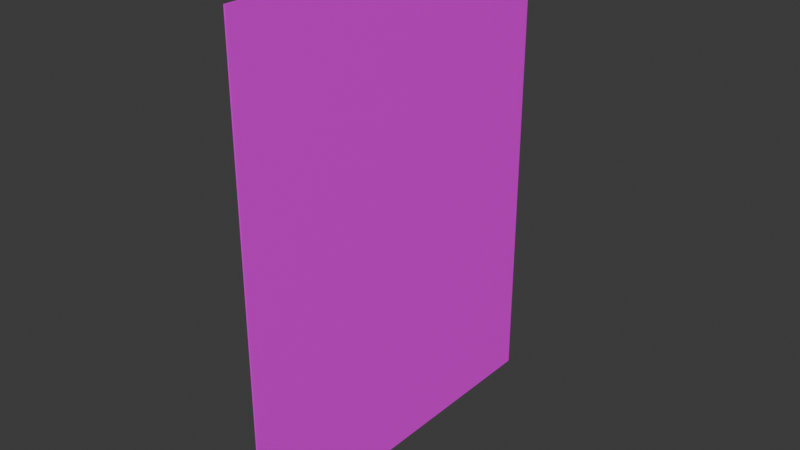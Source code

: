 # Source: page.blend  (saved by Blender 4.0.36; exported with 4.5.12 LTS)
import bpy
from mathutils import Matrix  # noqa: F401  (used for matrix-valued properties, if any)

bpy.ops.wm.read_factory_settings(use_empty=True)
scene = bpy.context.scene
scene.name = 'Scene'

# ---- images (referenced by path relative to the original .blend; pixels are not part of the script)
import os
ASSET_DIR = os.environ.get("B2B_ASSET_DIR", "")  # directory of the original .blend (textures are referenced by path, not embedded)
HERE = os.path.dirname(os.path.abspath(__file__))  # packed textures are extracted next to this script under _unpacked/

def load_image(name, relpath, width, height, colorspace="sRGB"):
    """Load a texture the original file referenced (path relative to the .blend, or extracted next to this script)."""
    p = next((c for c in (os.path.join(HERE, relpath), os.path.join(ASSET_DIR, relpath)) if relpath and os.path.exists(c)), "")
    if p:
        img = bpy.data.images.load(p, check_existing=True)
        img.name = name
    else:  # same state as the original file: an image datablock whose file is absent (Cycles renders it pink)
        img = bpy.data.images.new(name, width, height)
        img.source = "FILE"
        img.filepath = "//" + (relpath or name)
    img.colorspace_settings.name = colorspace
    return img
img_untitled = load_image('Untitled', 'PageBase.png', 1024, 1024, 'sRGB')

# ---- materials (node trees are filled in below, after node groups)
mat_material = bpy.data.materials.new('Material')
mat_material.alpha_threshold = 0.0
mat_material.use_transparent_shadow = False
mat_material.roughness = 0.5
mat_material.line_color = (0.0, 0.0, 0.0, 1.0)
mat_material_003 = bpy.data.materials.new('Material.003')
mat_material_003.alpha_threshold = 0.0
mat_material_003.use_transparent_shadow = False
mat_material_003.roughness = 0.5
mat_material_003.line_color = (0.0, 0.0, 0.0, 1.0)

# ---- material node trees
mat_material.use_nodes = True; mat_material.node_tree.nodes.clear()
_N = mat_material.node_tree.nodes; _L = mat_material.node_tree.links
n0 = _N.new('ShaderNodeOutputMaterial'); n0.name = 'Material Output'; n0.location = (300, 300)
n1 = _N.new('ShaderNodeBsdfPrincipled'); n1.name = 'Principled BSDF'; n1.location = (10, 300)
n1.inputs[3].default_value = 1.45
n2 = _N.new('ShaderNodeTexImage'); n2.name = 'Image Texture'; n2.location = (-356, 99)
n2.image = img_untitled
_L.new(n1.outputs[0], n0.inputs[0])
_L.new(n2.outputs[0], n1.inputs[0])
n0.is_active_output = True
mat_material_003.use_nodes = True; mat_material_003.node_tree.nodes.clear()
_N = mat_material_003.node_tree.nodes; _L = mat_material_003.node_tree.links
n0 = _N.new('ShaderNodeOutputMaterial'); n0.name = 'Material Output'; n0.location = (300, 300)
n1 = _N.new('ShaderNodeBsdfPrincipled'); n1.name = 'Principled BSDF'; n1.location = (10, 300)
n1.inputs[3].default_value = 1.45
n2 = _N.new('ShaderNodeTexImage'); n2.name = 'Image Texture'; n2.location = (-356, 99)
n2.image = img_untitled
_L.new(n1.outputs[0], n0.inputs[0])
_L.new(n2.outputs[0], n1.inputs[0])
n0.is_active_output = True

# ---- world
world_world = bpy.data.worlds.new('World'); scene.world = world_world
world_world.use_nodes = True; world_world.node_tree.nodes.clear()
_N = world_world.node_tree.nodes; _L = world_world.node_tree.links
n0 = _N.new('ShaderNodeOutputWorld'); n0.name = 'World Output'; n0.location = (300, 300)
n1 = _N.new('ShaderNodeBackground'); n1.name = 'Background'; n1.location = (10, 300)
n1.inputs[0].default_value = (0.05088, 0.05088, 0.05088, 1.0)
_L.new(n1.outputs[0], n0.inputs[0])
n0.is_active_output = True
world_world.color = (0.05088, 0.05088, 0.05088)
world_world.use_sun_shadow = False
world_world.sun_shadow_jitter_overblur = 0.0

# ---- meshes
me_cube = bpy.data.meshes.new('Cube')
me_cube.from_pydata([(0.003158, 0.5692, 0.737), (0.003158, 0.5692, -0.737), (0.003158, -0.5692, 0.737), (0.003158, -0.5692, -0.737), (-0.003159, 0.5692, 0.737), (-0.003159, 0.5692, -0.737), (-0.003159, -0.5692, 0.737), (-0.003159, -0.5692, -0.737), (-0.003159, 0.3415, -0.737), (-0.003159, 0.1138, -0.737), (-0.003159, -0.1138, -0.737), (-0.003159, -0.3415, -0.737), (0.003158, 0.3415, 0.737), (0.003158, 0.1138, 0.737), (0.003158, -0.1138, 0.737), (0.003158, -0.3415, 0.737), (-0.003159, -0.3415, 0.737), (-0.003159, -0.1138, 0.737), (-0.003159, 0.1138, 0.737), (-0.003159, 0.3415, 0.737), (0.003158, -0.3415, -0.737), (0.003158, -0.1138, -0.737), (0.003158, 0.1138, -0.737), (0.003158, 0.3415, -0.737), (-0.003159, -0.4554, -0.737), (0.003158, -0.4554, 0.737), (-0.003159, -0.4554, 0.737), (0.003158, -0.4554, -0.737), (-0.003159, -0.2277, -0.737), (0.003158, -0.2277, 0.737), (-0.003159, -0.2277, 0.737), (0.003158, -0.2277, -0.737), (-0.003159, 4.47e-08, -0.737), (0.003158, 4.47e-08, 0.737), (-0.003159, 7.451e-08, 0.737), (0.003158, 7.451e-08, -0.737), (-0.003159, 0.2277, -0.737), (0.003158, 0.2277, 0.737), (-0.003159, 0.2277, 0.737), (0.003158, 0.2277, -0.737), (-0.003159, 0.4554, 0.737), (0.003158, 0.4554, -0.737), (-0.003159, 0.4554, -0.737), (0.003158, 0.4554, 0.737), (0.003158, 0.5692, 0.4422), (0.003158, 0.5692, 0.1474), (0.003158, 0.5692, -0.1474), (0.003158, 0.5692, -0.4423), (-0.003159, -0.5692, -0.4423), (-0.003159, -0.5692, -0.1474), (-0.003159, -0.5692, 0.1474), (-0.003159, -0.5692, 0.4422), (0.003158, -0.5692, 0.4422), (0.003158, -0.5692, 0.1474), (0.003158, -0.5692, -0.1474), (0.003158, -0.5692, -0.4423), (-0.003159, 0.5692, 0.4422), (-0.003159, 0.5692, 0.1474), (-0.003159, 0.5692, -0.1474), (-0.003159, 0.5692, -0.4423), (0.003158, 0.3415, 0.4422), (0.003158, 0.3415, 0.1474), (0.003158, 0.3415, -0.1474), (0.003158, 0.3415, -0.4423), (0.003158, 0.1138, 0.4422), (0.003158, 0.1138, 0.1474), (0.003158, 0.1138, -0.1474), (0.003158, 0.1138, -0.4423), (0.003158, -0.1138, 0.4422), (0.003158, -0.1138, 0.1474), (0.003158, -0.1138, -0.1474), (0.003158, -0.1138, -0.4423), (0.003158, -0.3415, 0.4422), (0.003158, -0.3415, 0.1474), (0.003158, -0.3415, -0.1474), (0.003158, -0.3415, -0.4423), (-0.003159, -0.3415, 0.4422), (-0.003159, -0.3415, 0.1474), (-0.003159, -0.3415, -0.1474), (-0.003159, -0.3415, -0.4423), (-0.003159, -0.1138, 0.4422), (-0.003159, -0.1138, 0.1474), (-0.003159, -0.1138, -0.1474), (-0.003159, -0.1138, -0.4423), (-0.003159, 0.1138, 0.4422), (-0.003159, 0.1138, 0.1474), (-0.003159, 0.1138, -0.1474), (-0.003159, 0.1138, -0.4423), (-0.003159, 0.3415, 0.4422), (-0.003159, 0.3415, 0.1474), (-0.003159, 0.3415, -0.1474), (-0.003159, 0.3415, -0.4423), (-0.003159, -0.4554, 0.4422), (-0.003159, -0.4554, 0.1474), (-0.003159, -0.4554, -0.1474), (-0.003159, -0.4554, -0.4423), (0.003158, -0.4554, 0.4422), (0.003158, -0.4554, 0.1474), (0.003158, -0.4554, -0.1474), (0.003158, -0.4554, -0.4423), (-0.003159, -0.2277, 0.4422), (-0.003159, -0.2277, 0.1474), (-0.003159, -0.2277, -0.1474), (-0.003159, -0.2277, -0.4423), (0.003158, -0.2277, 0.4422), (0.003158, -0.2277, 0.1474), (0.003158, -0.2277, -0.1474), (0.003158, -0.2277, -0.4423), (-0.003159, 6.854e-08, 0.4422), (-0.003159, 6.258e-08, 0.1474), (-0.003159, 5.662e-08, -0.1474), (-0.003159, 5.066e-08, -0.4423), (0.003158, 5.066e-08, 0.4422), (0.003158, 5.663e-08, 0.1474), (0.003158, 6.259e-08, -0.1474), (0.003158, 6.855e-08, -0.4423), (-0.003159, 0.2277, 0.4422), (-0.003159, 0.2277, 0.1474), (-0.003159, 0.2277, -0.1474), (-0.003159, 0.2277, -0.4423), (0.003158, 0.2277, 0.4422), (0.003158, 0.2277, 0.1474), (0.003158, 0.2277, -0.1474), (0.003158, 0.2277, -0.4423), (0.003158, 0.4554, 0.4422), (0.003158, 0.4554, 0.1474), (0.003158, 0.4554, -0.1474), (0.003158, 0.4554, -0.4423), (-0.003159, 0.4554, 0.4422), (-0.003159, 0.4554, 0.1474), (-0.003159, 0.4554, -0.1474), (-0.003159, 0.4554, -0.4423), (-0.002916, 0.5692, 0.737), (-0.002916, 0.5692, -0.737), (-0.002916, -0.5692, 0.737), (-0.002916, -0.5692, -0.737), (-0.009233, 0.5692, 0.737), (-0.009233, 0.5692, -0.737), (-0.009233, -0.5692, 0.737), (-0.009233, -0.5692, -0.737), (-0.009233, 0.3415, -0.737), (-0.009233, 0.1138, -0.737), (-0.009233, -0.1138, -0.737), (-0.009233, -0.3415, -0.737), (-0.002916, 0.3415, 0.737), (-0.002916, 0.1138, 0.737), (-0.002916, -0.1138, 0.737), (-0.002916, -0.3415, 0.737), (-0.009233, -0.3415, 0.737), (-0.009233, -0.1138, 0.737), (-0.009233, 0.1138, 0.737), (-0.009233, 0.3415, 0.737), (-0.002916, -0.3415, -0.737), (-0.002916, -0.1138, -0.737), (-0.002916, 0.1138, -0.737), (-0.002916, 0.3415, -0.737), (-0.009233, -0.4554, -0.737), (-0.002916, -0.4554, 0.737), (-0.009233, -0.4554, 0.737), (-0.002916, -0.4554, -0.737), (-0.009233, -0.2277, -0.737), (-0.002916, -0.2277, 0.737), (-0.009233, -0.2277, 0.737), (-0.002916, -0.2277, -0.737), (-0.009233, 4.47e-08, -0.737), (-0.002916, 4.47e-08, 0.737), (-0.009233, 7.451e-08, 0.737), (-0.002916, 7.451e-08, -0.737), (-0.009233, 0.2277, -0.737), (-0.002916, 0.2277, 0.737), (-0.009233, 0.2277, 0.737), (-0.002916, 0.2277, -0.737), (-0.009233, 0.4554, 0.737), (-0.002916, 0.4554, -0.737), (-0.009233, 0.4554, -0.737), (-0.002916, 0.4554, 0.737), (-0.002916, 0.5692, 0.4422), (-0.002916, 0.5692, 0.1474), (-0.002916, 0.5692, -0.1474), (-0.002916, 0.5692, -0.4423), (-0.009233, -0.5692, -0.4423), (-0.009233, -0.5692, -0.1474), (-0.009233, -0.5692, 0.1474), (-0.009233, -0.5692, 0.4422), (-0.002916, -0.5692, 0.4422), (-0.002916, -0.5692, 0.1474), (-0.002916, -0.5692, -0.1474), (-0.002916, -0.5692, -0.4423), (-0.009233, 0.5692, 0.4422), (-0.009233, 0.5692, 0.1474), (-0.009233, 0.5692, -0.1474), (-0.009233, 0.5692, -0.4423), (-0.002916, 0.3415, 0.4422), (-0.002916, 0.3415, 0.1474), (-0.002916, 0.3415, -0.1474), (-0.002916, 0.3415, -0.4423), (-0.002916, 0.1138, 0.4422), (-0.002916, 0.1138, 0.1474), (-0.002916, 0.1138, -0.1474), (-0.002916, 0.1138, -0.4423), (-0.002916, -0.1138, 0.4422), (-0.002916, -0.1138, 0.1474), (-0.002916, -0.1138, -0.1474), (-0.002916, -0.1138, -0.4423), (-0.002916, -0.3415, 0.4422), (-0.002916, -0.3415, 0.1474), (-0.002916, -0.3415, -0.1474), (-0.002916, -0.3415, -0.4423), (-0.009233, -0.3415, 0.4422), (-0.009233, -0.3415, 0.1474), (-0.009233, -0.3415, -0.1474), (-0.009233, -0.3415, -0.4423), (-0.009233, -0.1138, 0.4422), (-0.009233, -0.1138, 0.1474), (-0.009233, -0.1138, -0.1474), (-0.009233, -0.1138, -0.4423), (-0.009233, 0.1138, 0.4422), (-0.009233, 0.1138, 0.1474), (-0.009233, 0.1138, -0.1474), (-0.009233, 0.1138, -0.4423), (-0.009233, 0.3415, 0.4422), (-0.009233, 0.3415, 0.1474), (-0.009233, 0.3415, -0.1474), (-0.009233, 0.3415, -0.4423), (-0.009233, -0.4554, 0.4422), (-0.009233, -0.4554, 0.1474), (-0.009233, -0.4554, -0.1474), (-0.009233, -0.4554, -0.4423), (-0.002916, -0.4554, 0.4422), (-0.002916, -0.4554, 0.1474), (-0.002916, -0.4554, -0.1474), (-0.002916, -0.4554, -0.4423), (-0.009233, -0.2277, 0.4422), (-0.009233, -0.2277, 0.1474), (-0.009233, -0.2277, -0.1474), (-0.009233, -0.2277, -0.4423), (-0.002916, -0.2277, 0.4422), (-0.002916, -0.2277, 0.1474), (-0.002916, -0.2277, -0.1474), (-0.002916, -0.2277, -0.4423), (-0.009233, 6.854e-08, 0.4422), (-0.009233, 6.258e-08, 0.1474), (-0.009233, 5.662e-08, -0.1474), (-0.009233, 5.066e-08, -0.4423), (-0.002916, 5.066e-08, 0.4422), (-0.002916, 5.663e-08, 0.1474), (-0.002916, 6.259e-08, -0.1474), (-0.002916, 6.855e-08, -0.4423), (-0.009233, 0.2277, 0.4422), (-0.009233, 0.2277, 0.1474), (-0.009233, 0.2277, -0.1474), (-0.009233, 0.2277, -0.4423), (-0.002916, 0.2277, 0.4422), (-0.002916, 0.2277, 0.1474), (-0.002916, 0.2277, -0.1474), (-0.002916, 0.2277, -0.4423), (-0.002916, 0.4554, 0.4422), (-0.002916, 0.4554, 0.1474), (-0.002916, 0.4554, -0.1474), (-0.002916, 0.4554, -0.4423), (-0.009233, 0.4554, 0.4422), (-0.009233, 0.4554, 0.1474), (-0.009233, 0.4554, -0.1474), (-0.009233, 0.4554, -0.4423)], [], [(25, 26, 6, 2), (52, 2, 6, 51), (128, 40, 4, 56), (24, 27, 3, 7), (96, 25, 2, 52), (56, 4, 0, 44), (124, 43, 12, 60), (120, 37, 13, 64), (112, 33, 14, 68), (104, 29, 15, 72), (42, 41, 23, 8), (36, 39, 22, 9), (32, 35, 21, 10), (28, 31, 20, 11), (92, 26, 16, 76), (100, 30, 17, 80), (108, 34, 18, 84), (116, 38, 19, 88), (43, 40, 19, 12), (37, 38, 18, 13), (33, 34, 17, 14), (29, 30, 16, 15), (51, 6, 26, 92), (72, 15, 25, 96), (11, 20, 27, 24), (15, 16, 26, 25), (14, 17, 30, 29), (76, 16, 30, 100), (10, 21, 31, 28), (68, 14, 29, 104), (13, 18, 34, 33), (80, 17, 34, 108), (9, 22, 35, 32), (64, 13, 33, 112), (12, 19, 38, 37), (84, 18, 38, 116), (8, 23, 39, 36), (60, 12, 37, 120), (0, 4, 40, 43), (5, 1, 41, 42), (44, 0, 43, 124), (88, 19, 40, 128), (8, 91, 131, 42), (91, 90, 130, 131), (90, 89, 129, 130), (89, 88, 128, 129), (1, 47, 127, 41), (47, 46, 126, 127), (46, 45, 125, 126), (45, 44, 124, 125), (23, 63, 123, 39), (63, 62, 122, 123), (62, 61, 121, 122), (61, 60, 120, 121), (9, 87, 119, 36), (87, 86, 118, 119), (86, 85, 117, 118), (85, 84, 116, 117), (22, 67, 115, 35), (67, 66, 114, 115), (66, 65, 113, 114), (65, 64, 112, 113), (10, 83, 111, 32), (83, 82, 110, 111), (82, 81, 109, 110), (81, 80, 108, 109), (21, 71, 107, 31), (71, 70, 106, 107), (70, 69, 105, 106), (69, 68, 104, 105), (11, 79, 103, 28), (79, 78, 102, 103), (78, 77, 101, 102), (77, 76, 100, 101), (20, 75, 99, 27), (75, 74, 98, 99), (74, 73, 97, 98), (73, 72, 96, 97), (7, 48, 95, 24), (48, 49, 94, 95), (49, 50, 93, 94), (50, 51, 92, 93), (36, 119, 91, 8), (119, 118, 90, 91), (118, 117, 89, 90), (117, 116, 88, 89), (32, 111, 87, 9), (111, 110, 86, 87), (110, 109, 85, 86), (109, 108, 84, 85), (28, 103, 83, 10), (103, 102, 82, 83), (102, 101, 81, 82), (101, 100, 80, 81), (24, 95, 79, 11), (95, 94, 78, 79), (94, 93, 77, 78), (93, 92, 76, 77), (31, 107, 75, 20), (107, 106, 74, 75), (106, 105, 73, 74), (105, 104, 72, 73), (35, 115, 71, 21), (115, 114, 70, 71), (114, 113, 69, 70), (113, 112, 68, 69), (39, 123, 67, 22), (123, 122, 66, 67), (122, 121, 65, 66), (121, 120, 64, 65), (41, 127, 63, 23), (127, 126, 62, 63), (126, 125, 61, 62), (125, 124, 60, 61), (5, 59, 47, 1), (59, 58, 46, 47), (58, 57, 45, 46), (57, 56, 44, 45), (27, 99, 55, 3), (99, 98, 54, 55), (98, 97, 53, 54), (97, 96, 52, 53), (42, 131, 59, 5), (131, 130, 58, 59), (130, 129, 57, 58), (129, 128, 56, 57), (3, 55, 48, 7), (55, 54, 49, 48), (54, 53, 50, 49), (53, 52, 51, 50), (157, 158, 138, 134), (184, 134, 138, 183), (260, 172, 136, 188), (156, 159, 135, 139), (228, 157, 134, 184), (188, 136, 132, 176), (256, 175, 144, 192), (252, 169, 145, 196), (244, 165, 146, 200), (236, 161, 147, 204), (174, 173, 155, 140), (168, 171, 154, 141), (164, 167, 153, 142), (160, 163, 152, 143), (224, 158, 148, 208), (232, 162, 149, 212), (240, 166, 150, 216), (248, 170, 151, 220), (175, 172, 151, 144), (169, 170, 150, 145), (165, 166, 149, 146), (161, 162, 148, 147), (183, 138, 158, 224), (204, 147, 157, 228), (143, 152, 159, 156), (147, 148, 158, 157), (146, 149, 162, 161), (208, 148, 162, 232), (142, 153, 163, 160), (200, 146, 161, 236), (145, 150, 166, 165), (212, 149, 166, 240), (141, 154, 167, 164), (196, 145, 165, 244), (144, 151, 170, 169), (216, 150, 170, 248), (140, 155, 171, 168), (192, 144, 169, 252), (132, 136, 172, 175), (137, 133, 173, 174), (176, 132, 175, 256), (220, 151, 172, 260), (140, 223, 263, 174), (223, 222, 262, 263), (222, 221, 261, 262), (221, 220, 260, 261), (133, 179, 259, 173), (179, 178, 258, 259), (178, 177, 257, 258), (177, 176, 256, 257), (155, 195, 255, 171), (195, 194, 254, 255), (194, 193, 253, 254), (193, 192, 252, 253), (141, 219, 251, 168), (219, 218, 250, 251), (218, 217, 249, 250), (217, 216, 248, 249), (154, 199, 247, 167), (199, 198, 246, 247), (198, 197, 245, 246), (197, 196, 244, 245), (142, 215, 243, 164), (215, 214, 242, 243), (214, 213, 241, 242), (213, 212, 240, 241), (153, 203, 239, 163), (203, 202, 238, 239), (202, 201, 237, 238), (201, 200, 236, 237), (143, 211, 235, 160), (211, 210, 234, 235), (210, 209, 233, 234), (209, 208, 232, 233), (152, 207, 231, 159), (207, 206, 230, 231), (206, 205, 229, 230), (205, 204, 228, 229), (139, 180, 227, 156), (180, 181, 226, 227), (181, 182, 225, 226), (182, 183, 224, 225), (168, 251, 223, 140), (251, 250, 222, 223), (250, 249, 221, 222), (249, 248, 220, 221), (164, 243, 219, 141), (243, 242, 218, 219), (242, 241, 217, 218), (241, 240, 216, 217), (160, 235, 215, 142), (235, 234, 214, 215), (234, 233, 213, 214), (233, 232, 212, 213), (156, 227, 211, 143), (227, 226, 210, 211), (226, 225, 209, 210), (225, 224, 208, 209), (163, 239, 207, 152), (239, 238, 206, 207), (238, 237, 205, 206), (237, 236, 204, 205), (167, 247, 203, 153), (247, 246, 202, 203), (246, 245, 201, 202), (245, 244, 200, 201), (171, 255, 199, 154), (255, 254, 198, 199), (254, 253, 197, 198), (253, 252, 196, 197), (173, 259, 195, 155), (259, 258, 194, 195), (258, 257, 193, 194), (257, 256, 192, 193), (137, 191, 179, 133), (191, 190, 178, 179), (190, 189, 177, 178), (189, 188, 176, 177), (159, 231, 187, 135), (231, 230, 186, 187), (230, 229, 185, 186), (229, 228, 184, 185), (174, 263, 191, 137), (263, 262, 190, 191), (262, 261, 189, 190), (261, 260, 188, 189), (135, 187, 180, 139), (187, 186, 181, 180), (186, 185, 182, 181), (185, 184, 183, 182)])
me_cube.polygons.foreach_set('material_index', [0, 0, 0, 0, 0, 0, 0, 0, 0, 0, 0, 0, 0, 0, 0, 0, 0, 0, 0, 0, 0, 0, 0, 0, 0, 0, 0, 0, 0, 0, 0, 0, 0, 0, 0, 0, 0, 0, 0, 0, 0, 0, 0, 0, 0, 0, 0, 0, 0, 0, 0, 0, 0, 0, 0, 0, 0, 0, 0, 0, 0, 0, 0, 0, 0, 0, 0, 0, 0, 0, 0, 0, 0, 0, 0, 0, 0, 0, 0, 0, 0, 0, 0, 0, 0, 0, 0, 0, 0, 0, 0, 0, 0, 0, 0, 0, 0, 0, 0, 0, 0, 0, 0, 0, 0, 0, 0, 0, 0, 0, 0, 0, 0, 0, 0, 0, 0, 0, 0, 0, 0, 0, 0, 0, 0, 0, 0, 0, 0, 0, 1, 1, 1, 1, 1, 1, 1, 1, 1, 1, 1, 1, 1, 1, 1, 1, 1, 1, 1, 1, 1, 1, 1, 1, 1, 1, 1, 1, 1, 1, 1, 1, 1, 1, 1, 1, 1, 1, 1, 1, 1, 1, 1, 1, 1, 1, 1, 1, 1, 1, 1, 1, 1, 1, 1, 1, 1, 1, 1, 1, 1, 1, 1, 1, 1, 1, 1, 1, 1, 1, 1, 1, 1, 1, 1, 1, 1, 1, 1, 1, 1, 1, 1, 1, 1, 1, 1, 1, 1, 1, 1, 1, 1, 1, 1, 1, 1, 1, 1, 1, 1, 1, 1, 1, 1, 1, 1, 1, 1, 1, 1, 1, 1, 1, 1, 1, 1, 1, 1, 1, 1, 1, 1, 1, 1, 1, 1, 1, 1, 1])
_uv = me_cube.uv_layers.new(name='UVMap')
_uv.uv.foreach_set('vector', [0.9933, 0.674, 0.9995, 0.674, 0.9995, 0.7093, 0.9933, 0.7093, 0.9995, 0.9711, 0.9995, 0.9993, 0.9933, 0.9993, 0.9933, 0.9711, 0.8923, 0.7992, 0.8923, 0.999, 0.8815, 0.999, 0.8815, 0.7992, 0.9933, 0.3209, 0.9995, 0.3209, 0.9995, 0.3562, 0.9933, 0.3562, 0.08704, 0.7993, 0.08704, 0.9992, -0.0009888, 0.9992, -0.000989, 0.7993, 0.9996, 0.826, 0.9996, 0.8543, 0.9932, 0.8543, 0.9932, 0.826, 0.7912, 0.7993, 0.7912, 0.9992, 0.7032, 0.9992, 0.7032, 0.7993, 0.6152, 0.7993, 0.6152, 0.9992, 0.5272, 0.9992, 0.5272, 0.7993, 0.4391, 0.7993, 0.4391, 0.9992, 0.3511, 0.9992, 0.3511, 0.7993, 0.2631, 0.7993, 0.2631, 0.9992, 0.1751, 0.9992, 0.1751, 0.7993, 0.9933, 0.03853, 0.9995, 0.03853, 0.9995, 0.07383, 0.9933, 0.07383, 0.9933, 0.1091, 0.9995, 0.1091, 0.9995, 0.1444, 0.9933, 0.1444, 0.9933, 0.1797, 0.9995, 0.1797, 0.9995, 0.215, 0.9933, 0.215, 0.9933, 0.2503, 0.9995, 0.2503, 0.9995, 0.2856, 0.9933, 0.2856, 0.981, 0.7992, 0.981, 0.999, 0.9699, 0.999, 0.9699, 0.7992, 0.9588, 0.7992, 0.9588, 0.999, 0.9478, 0.999, 0.9478, 0.7992, 0.9367, 0.7992, 0.9367, 0.999, 0.9256, 0.999, 0.9256, 0.7992, 0.9146, 0.7992, 0.9146, 0.999, 0.9035, 0.999, 0.9035, 0.7992, 0.9933, 0.3915, 0.9995, 0.3915, 0.9995, 0.4268, 0.9933, 0.4268, 0.9933, 0.4621, 0.9995, 0.4621, 0.9995, 0.4974, 0.9933, 0.4974, 0.9933, 0.5327, 0.9995, 0.5327, 0.9995, 0.5681, 0.9933, 0.5681, 0.9933, 0.6034, 0.9995, 0.6034, 0.9995, 0.6387, 0.9933, 0.6387, 0.992, 0.7992, 0.992, 0.999, 0.981, 0.999, 0.981, 0.7992, 0.1751, 0.7993, 0.1751, 0.9992, 0.08704, 0.9992, 0.08704, 0.7993, 0.9933, 0.2856, 0.9995, 0.2856, 0.9995, 0.3209, 0.9933, 0.3209, 0.9933, 0.6387, 0.9995, 0.6387, 0.9995, 0.674, 0.9933, 0.674, 0.9933, 0.5681, 0.9995, 0.5681, 0.9995, 0.6034, 0.9933, 0.6034, 0.9699, 0.7992, 0.9699, 0.999, 0.9588, 0.999, 0.9588, 0.7992, 0.9933, 0.215, 0.9995, 0.215, 0.9995, 0.2503, 0.9933, 0.2503, 0.3511, 0.7993, 0.3511, 0.9992, 0.2631, 0.9992, 0.2631, 0.7993, 0.9933, 0.4974, 0.9995, 0.4974, 0.9995, 0.5327, 0.9933, 0.5327, 0.9478, 0.7992, 0.9478, 0.999, 0.9367, 0.999, 0.9367, 0.7992, 0.9933, 0.1444, 0.9995, 0.1444, 0.9995, 0.1797, 0.9933, 0.1797, 0.5272, 0.7993, 0.5272, 0.9992, 0.4391, 0.9992, 0.4391, 0.7993, 0.9933, 0.4268, 0.9995, 0.4268, 0.9995, 0.4621, 0.9933, 0.4621, 0.9256, 0.7992, 0.9256, 0.999, 0.9146, 0.999, 0.9146, 0.7992, 0.9933, 0.07383, 0.9995, 0.07383, 0.9995, 0.1091, 0.9933, 0.1091, 0.7032, 0.7993, 0.7032, 0.9992, 0.6152, 0.9992, 0.6152, 0.7993, 0.9933, 0.3562, 0.9995, 0.3562, 0.9995, 0.3915, 0.9933, 0.3915, 0.9933, 0.003227, 0.9995, 0.003227, 0.9995, 0.03853, 0.9933, 0.03853, 0.8793, 0.7993, 0.8793, 0.9992, 0.7912, 0.9992, 0.7912, 0.7993, 0.9035, 0.7992, 0.9035, 0.999, 0.8924, 0.999, 0.8924, 0.7992, 0.9035, 0.0002118, 0.9035, 0.1999, 0.8924, 0.1999, 0.8924, 0.0002118, 0.9035, 0.1999, 0.9035, 0.3997, 0.8924, 0.3997, 0.8924, 0.1999, 0.9035, 0.3997, 0.9035, 0.5995, 0.8924, 0.5995, 0.8924, 0.3997, 0.9035, 0.5995, 0.9035, 0.7992, 0.8924, 0.7992, 0.8924, 0.5995, 0.8793, -0.0002037, 0.8793, 0.1997, 0.7912, 0.1997, 0.7912, -0.0002037, 0.8793, 0.1997, 0.8793, 0.3995, 0.7912, 0.3995, 0.7912, 0.1997, 0.8793, 0.3995, 0.8793, 0.5994, 0.7912, 0.5994, 0.7912, 0.3995, 0.8793, 0.5994, 0.8793, 0.7993, 0.7912, 0.7993, 0.7912, 0.5994, 0.7032, -0.0002037, 0.7032, 0.1997, 0.6152, 0.1997, 0.6152, -0.0002037, 0.7032, 0.1997, 0.7032, 0.3995, 0.6152, 0.3995, 0.6152, 0.1997, 0.7032, 0.3995, 0.7032, 0.5994, 0.6152, 0.5994, 0.6152, 0.3995, 0.7032, 0.5994, 0.7032, 0.7993, 0.6152, 0.7993, 0.6152, 0.5994, 0.9256, 0.0002118, 0.9256, 0.1999, 0.9146, 0.1999, 0.9146, 0.0002118, 0.9256, 0.1999, 0.9256, 0.3997, 0.9146, 0.3997, 0.9146, 0.1999, 0.9256, 0.3997, 0.9256, 0.5995, 0.9146, 0.5995, 0.9146, 0.3997, 0.9256, 0.5995, 0.9256, 0.7992, 0.9146, 0.7992, 0.9146, 0.5995, 0.5272, -0.0002037, 0.5272, 0.1997, 0.4391, 0.1997, 0.4391, -0.0002037, 0.5272, 0.1997, 0.5272, 0.3995, 0.4391, 0.3995, 0.4391, 0.1997, 0.5272, 0.3995, 0.5272, 0.5994, 0.4391, 0.5994, 0.4391, 0.3995, 0.5272, 0.5994, 0.5272, 0.7993, 0.4391, 0.7993, 0.4391, 0.5994, 0.9478, 0.0002118, 0.9478, 0.1999, 0.9367, 0.1999, 0.9367, 0.0002118, 0.9478, 0.1999, 0.9478, 0.3997, 0.9367, 0.3997, 0.9367, 0.1999, 0.9478, 0.3997, 0.9478, 0.5995, 0.9367, 0.5995, 0.9367, 0.3997, 0.9478, 0.5995, 0.9478, 0.7992, 0.9367, 0.7992, 0.9367, 0.5995, 0.3511, -0.0002037, 0.3511, 0.1997, 0.2631, 0.1997, 0.2631, -0.0002037, 0.3511, 0.1997, 0.3511, 0.3995, 0.2631, 0.3995, 0.2631, 0.1997, 0.3511, 0.3995, 0.3511, 0.5994, 0.2631, 0.5994, 0.2631, 0.3995, 0.3511, 0.5994, 0.3511, 0.7993, 0.2631, 0.7993, 0.2631, 0.5994, 0.9699, 0.0002118, 0.9699, 0.1999, 0.9588, 0.1999, 0.9588, 0.0002118, 0.9699, 0.1999, 0.9699, 0.3997, 0.9588, 0.3997, 0.9588, 0.1999, 0.9699, 0.3997, 0.9699, 0.5995, 0.9588, 0.5995, 0.9588, 0.3997, 0.9699, 0.5995, 0.9699, 0.7992, 0.9588, 0.7992, 0.9588, 0.5995, 0.1751, -0.0002035, 0.1751, 0.1997, 0.08704, 0.1997, 0.08704, -0.0002035, 0.1751, 0.1997, 0.1751, 0.3995, 0.08704, 0.3995, 0.08704, 0.1997, 0.1751, 0.3995, 0.1751, 0.5994, 0.08704, 0.5994, 0.08704, 0.3995, 0.1751, 0.5994, 0.1751, 0.7993, 0.08704, 0.7993, 0.08704, 0.5994, 0.992, 0.0002118, 0.992, 0.1999, 0.981, 0.1999, 0.981, 0.0002118, 0.992, 0.1999, 0.992, 0.3997, 0.981, 0.3997, 0.981, 0.1999, 0.992, 0.3997, 0.992, 0.5995, 0.981, 0.5995, 0.981, 0.3997, 0.992, 0.5995, 0.992, 0.7992, 0.981, 0.7992, 0.981, 0.5995, 0.9146, 0.0002118, 0.9146, 0.1999, 0.9035, 0.1999, 0.9035, 0.0002118, 0.9146, 0.1999, 0.9146, 0.3997, 0.9035, 0.3997, 0.9035, 0.1999, 0.9146, 0.3997, 0.9146, 0.5995, 0.9035, 0.5995, 0.9035, 0.3997, 0.9146, 0.5995, 0.9146, 0.7992, 0.9035, 0.7992, 0.9035, 0.5995, 0.9367, 0.0002118, 0.9367, 0.1999, 0.9256, 0.1999, 0.9256, 0.0002118, 0.9367, 0.1999, 0.9367, 0.3997, 0.9256, 0.3997, 0.9256, 0.1999, 0.9367, 0.3997, 0.9367, 0.5995, 0.9256, 0.5995, 0.9256, 0.3997, 0.9367, 0.5995, 0.9367, 0.7992, 0.9256, 0.7992, 0.9256, 0.5995, 0.9588, 0.0002118, 0.9588, 0.1999, 0.9478, 0.1999, 0.9478, 0.0002118, 0.9588, 0.1999, 0.9588, 0.3997, 0.9478, 0.3997, 0.9478, 0.1999, 0.9588, 0.3997, 0.9588, 0.5995, 0.9478, 0.5995, 0.9478, 0.3997, 0.9588, 0.5995, 0.9588, 0.7992, 0.9478, 0.7992, 0.9478, 0.5995, 0.981, 0.0002118, 0.981, 0.1999, 0.9699, 0.1999, 0.9699, 0.0002118, 0.981, 0.1999, 0.981, 0.3997, 0.9699, 0.3997, 0.9699, 0.1999, 0.981, 0.3997, 0.981, 0.5995, 0.9699, 0.5995, 0.9699, 0.3997, 0.981, 0.5995, 0.981, 0.7992, 0.9699, 0.7992, 0.9699, 0.5995, 0.2631, -0.0002037, 0.2631, 0.1997, 0.1751, 0.1997, 0.1751, -0.0002035, 0.2631, 0.1997, 0.2631, 0.3995, 0.1751, 0.3995, 0.1751, 0.1997, 0.2631, 0.3995, 0.2631, 0.5994, 0.1751, 0.5994, 0.1751, 0.3995, 0.2631, 0.5994, 0.2631, 0.7993, 0.1751, 0.7993, 0.1751, 0.5994, 0.4391, -0.0002037, 0.4391, 0.1997, 0.3511, 0.1997, 0.3511, -0.0002037, 0.4391, 0.1997, 0.4391, 0.3995, 0.3511, 0.3995, 0.3511, 0.1997, 0.4391, 0.3995, 0.4391, 0.5994, 0.3511, 0.5994, 0.3511, 0.3995, 0.4391, 0.5994, 0.4391, 0.7993, 0.3511, 0.7993, 0.3511, 0.5994, 0.6152, -0.0002037, 0.6152, 0.1997, 0.5272, 0.1997, 0.5272, -0.0002037, 0.6152, 0.1997, 0.6152, 0.3995, 0.5272, 0.3995, 0.5272, 0.1997, 0.6152, 0.3995, 0.6152, 0.5994, 0.5272, 0.5994, 0.5272, 0.3995, 0.6152, 0.5994, 0.6152, 0.7993, 0.5272, 0.7993, 0.5272, 0.5994, 0.7912, -0.0002037, 0.7912, 0.1997, 0.7032, 0.1997, 0.7032, -0.0002037, 0.7912, 0.1997, 0.7912, 0.3995, 0.7032, 0.3995, 0.7032, 0.1997, 0.7912, 0.3995, 0.7912, 0.5994, 0.7032, 0.5994, 0.7032, 0.3995, 0.7912, 0.5994, 0.7912, 0.7993, 0.7032, 0.7993, 0.7032, 0.5994, 0.9996, 0.713, 0.9996, 0.7413, 0.9932, 0.7413, 0.9932, 0.713, 0.9996, 0.7413, 0.9996, 0.7695, 0.9932, 0.7695, 0.9932, 0.7413, 0.9996, 0.7695, 0.9996, 0.7978, 0.9932, 0.7978, 0.9932, 0.7695, 0.9996, 0.7978, 0.9996, 0.826, 0.9932, 0.826, 0.9932, 0.7978, 0.08704, -0.0002035, 0.08704, 0.1997, -0.000989, 0.1997, -0.0009889, -0.0002035, 0.08704, 0.1997, 0.08704, 0.3995, -0.000989, 0.3995, -0.000989, 0.1997, 0.08704, 0.3995, 0.08704, 0.5994, -0.000989, 0.5994, -0.000989, 0.3995, 0.08704, 0.5994, 0.08704, 0.7993, -0.000989, 0.7993, -0.000989, 0.5994, 0.8923, 0.0002118, 0.8923, 0.1999, 0.8815, 0.1999, 0.8815, 0.0002118, 0.8923, 0.1999, 0.8923, 0.3997, 0.8815, 0.3997, 0.8815, 0.1999, 0.8908, 0.3997, 0.8908, 0.5995, 0.8831, 0.5995, 0.8831, 0.3997, 0.8923, 0.5995, 0.8923, 0.7992, 0.8815, 0.7992, 0.8815, 0.5995, 0.9995, 0.8581, 0.9995, 0.8863, 0.9933, 0.8863, 0.9933, 0.8581, 0.9995, 0.8863, 0.9995, 0.9146, 0.9933, 0.9146, 0.9933, 0.8863, 0.9995, 0.9146, 0.9995, 0.9428, 0.9933, 0.9428, 0.9933, 0.9146, 0.9995, 0.9428, 0.9995, 0.9711, 0.9933, 0.9711, 0.9933, 0.9428, 0.9933, 0.674, 0.9995, 0.674, 0.9995, 0.7093, 0.9933, 0.7093, 0.9995, 0.9711, 0.9995, 0.9993, 0.9933, 0.9993, 0.9933, 0.9711, 0.08583, 0.7996, 0.08583, 0.9996, -0.001097, 0.9996, -0.001097, 0.7996, 0.9933, 0.3209, 0.9995, 0.3209, 0.9995, 0.3562, 0.9933, 0.3562, 0.8932, 0.8011, 0.8932, 1.002, 0.8821, 1.002, 0.8821, 0.8011, 0.9996, 0.826, 0.9996, 0.8543, 0.9932, 0.8543, 0.9932, 0.826, 0.9815, 0.8011, 0.9815, 1.002, 0.9705, 1.002, 0.9705, 0.8011, 0.9594, 0.8011, 0.9594, 1.002, 0.9484, 1.002, 0.9484, 0.8011, 0.9373, 0.8011, 0.9373, 1.002, 0.9263, 1.002, 0.9263, 0.8011, 0.9152, 0.8011, 0.9152, 1.002, 0.9042, 1.002, 0.9042, 0.8011, 0.9933, 0.03853, 0.9995, 0.03853, 0.9995, 0.07383, 0.9933, 0.07383, 0.9933, 0.1091, 0.9995, 0.1091, 0.9995, 0.1444, 0.9933, 0.1444, 0.9933, 0.1797, 0.9995, 0.1797, 0.9995, 0.215, 0.9933, 0.215, 0.9933, 0.2503, 0.9995, 0.2503, 0.9995, 0.2856, 0.9933, 0.2856, 0.7907, 0.7996, 0.7907, 0.9996, 0.7027, 0.9996, 0.7027, 0.7996, 0.6147, 0.7996, 0.6147, 0.9996, 0.5268, 0.9996, 0.5268, 0.7996, 0.4388, 0.7996, 0.4388, 0.9996, 0.3508, 0.9996, 0.3508, 0.7996, 0.2628, 0.7996, 0.2628, 0.9996, 0.1748, 0.9996, 0.1748, 0.7996, 0.9933, 0.3915, 0.9995, 0.3915, 0.9995, 0.4268, 0.9933, 0.4268, 0.9933, 0.4621, 0.9995, 0.4621, 0.9995, 0.4974, 0.9933, 0.4974, 0.9933, 0.5327, 0.9995, 0.5327, 0.9995, 0.5681, 0.9933, 0.5681, 0.9933, 0.6034, 0.9995, 0.6034, 0.9995, 0.6387, 0.9933, 0.6387, 0.8787, 0.7996, 0.8787, 0.9996, 0.7907, 0.9996, 0.7907, 0.7996, 0.9042, 0.8011, 0.9042, 1.002, 0.8932, 1.002, 0.8932, 0.8011, 0.9933, 0.2856, 0.9995, 0.2856, 0.9995, 0.3209, 0.9933, 0.3209, 0.9933, 0.6387, 0.9995, 0.6387, 0.9995, 0.674, 0.9933, 0.674, 0.9933, 0.5681, 0.9995, 0.5681, 0.9995, 0.6034, 0.9933, 0.6034, 0.7027, 0.7996, 0.7027, 0.9996, 0.6147, 0.9996, 0.6147, 0.7996, 0.9933, 0.215, 0.9995, 0.215, 0.9995, 0.2503, 0.9933, 0.2503, 0.9263, 0.8011, 0.9263, 1.002, 0.9152, 1.002, 0.9152, 0.8011, 0.9933, 0.4974, 0.9995, 0.4974, 0.9995, 0.5327, 0.9933, 0.5327, 0.5268, 0.7996, 0.5268, 0.9996, 0.4388, 0.9996, 0.4388, 0.7996, 0.9933, 0.1444, 0.9995, 0.1444, 0.9995, 0.1797, 0.9933, 0.1797, 0.9484, 0.8011, 0.9484, 1.002, 0.9373, 1.002, 0.9373, 0.8011, 0.9933, 0.4268, 0.9995, 0.4268, 0.9995, 0.4621, 0.9933, 0.4621, 0.3508, 0.7996, 0.3508, 0.9996, 0.2628, 0.9996, 0.2628, 0.7996, 0.9933, 0.07383, 0.9995, 0.07383, 0.9995, 0.1091, 0.9933, 0.1091, 0.9705, 0.8011, 0.9705, 1.002, 0.9594, 1.002, 0.9594, 0.8011, 0.9933, 0.3562, 0.9995, 0.3562, 0.9995, 0.3915, 0.9933, 0.3915, 0.9933, 0.003227, 0.9995, 0.003227, 0.9995, 0.03853, 0.9933, 0.03853, 0.9926, 0.8011, 0.9926, 1.002, 0.9815, 1.002, 0.9815, 0.8011, 0.1748, 0.7996, 0.1748, 0.9996, 0.0868, 0.9996, 0.0868, 0.7996, 0.1748, -0.0003688, 0.1748, 0.1996, 0.0868, 0.1996, 0.0868, -0.0003688, 0.1748, 0.1996, 0.1748, 0.3996, 0.0868, 0.3996, 0.0868, 0.1996, 0.1748, 0.3996, 0.1748, 0.5996, 0.0868, 0.5996, 0.0868, 0.3996, 0.1748, 0.5996, 0.1748, 0.7996, 0.0868, 0.7996, 0.0868, 0.5996, 0.9926, -0.002481, 0.9926, 0.1984, 0.9815, 0.1984, 0.9815, -0.002481, 0.9926, 0.1984, 0.9926, 0.3993, 0.9815, 0.3993, 0.9815, 0.1984, 0.9926, 0.3993, 0.9926, 0.6002, 0.9815, 0.6002, 0.9815, 0.3993, 0.9926, 0.6002, 0.9926, 0.8011, 0.9815, 0.8011, 0.9815, 0.6002, 0.9705, -0.002481, 0.9705, 0.1984, 0.9594, 0.1984, 0.9594, -0.002481, 0.9705, 0.1984, 0.9705, 0.3993, 0.9594, 0.3993, 0.9594, 0.1984, 0.9705, 0.3993, 0.9705, 0.6002, 0.9594, 0.6002, 0.9594, 0.3993, 0.9705, 0.6002, 0.9705, 0.8011, 0.9594, 0.8011, 0.9594, 0.6002, 0.3508, -0.0003688, 0.3508, 0.1996, 0.2628, 0.1996, 0.2628, -0.0003688, 0.3508, 0.1996, 0.3508, 0.3996, 0.2628, 0.3996, 0.2628, 0.1996, 0.3508, 0.3996, 0.3508, 0.5996, 0.2628, 0.5996, 0.2628, 0.3996, 0.3508, 0.5996, 0.3508, 0.7996, 0.2628, 0.7996, 0.2628, 0.5996, 0.9484, -0.002481, 0.9484, 0.1984, 0.9373, 0.1984, 0.9373, -0.002481, 0.9484, 0.1984, 0.9484, 0.3993, 0.9373, 0.3993, 0.9373, 0.1984, 0.9484, 0.3993, 0.9484, 0.6002, 0.9373, 0.6002, 0.9373, 0.3993, 0.9484, 0.6002, 0.9484, 0.8011, 0.9373, 0.8011, 0.9373, 0.6002, 0.5268, -0.0003688, 0.5268, 0.1996, 0.4388, 0.1996, 0.4388, -0.0003688, 0.5268, 0.1996, 0.5268, 0.3996, 0.4388, 0.3996, 0.4388, 0.1996, 0.5268, 0.3996, 0.5268, 0.5996, 0.4388, 0.5996, 0.4388, 0.3996, 0.5268, 0.5996, 0.5268, 0.7996, 0.4388, 0.7996, 0.4388, 0.5996, 0.9263, -0.002481, 0.9263, 0.1984, 0.9152, 0.1984, 0.9152, -0.002481, 0.9263, 0.1984, 0.9263, 0.3993, 0.9152, 0.3993, 0.9152, 0.1984, 0.9263, 0.3993, 0.9263, 0.6002, 0.9152, 0.6002, 0.9152, 0.3993, 0.9263, 0.6002, 0.9263, 0.8011, 0.9152, 0.8011, 0.9152, 0.6002, 0.7027, -0.0003688, 0.7027, 0.1996, 0.6147, 0.1996, 0.6147, -0.0003688, 0.7027, 0.1996, 0.7027, 0.3996, 0.6147, 0.3996, 0.6147, 0.1996, 0.7027, 0.3996, 0.7027, 0.5996, 0.6147, 0.5996, 0.6147, 0.3996, 0.7027, 0.5996, 0.7027, 0.7996, 0.6147, 0.7996, 0.6147, 0.5996, 0.9042, -0.002481, 0.9042, 0.1984, 0.8932, 0.1984, 0.8932, -0.002481, 0.9042, 0.1984, 0.9042, 0.3993, 0.8932, 0.3993, 0.8932, 0.1984, 0.9042, 0.3993, 0.9042, 0.6002, 0.8932, 0.6002, 0.8932, 0.3993, 0.9042, 0.6002, 0.9042, 0.8011, 0.8932, 0.8011, 0.8932, 0.6002, 0.8787, -0.0003688, 0.8787, 0.1996, 0.7907, 0.1996, 0.7907, -0.0003688, 0.8787, 0.1996, 0.8787, 0.3996, 0.7907, 0.3996, 0.7907, 0.1996, 0.8787, 0.3996, 0.8787, 0.5996, 0.7907, 0.5996, 0.7907, 0.3996, 0.8787, 0.5996, 0.8787, 0.7996, 0.7907, 0.7996, 0.7907, 0.5996, 0.2628, -0.0003688, 0.2628, 0.1996, 0.1748, 0.1996, 0.1748, -0.0003688, 0.2628, 0.1996, 0.2628, 0.3996, 0.1748, 0.3996, 0.1748, 0.1996, 0.2628, 0.3996, 0.2628, 0.5996, 0.1748, 0.5996, 0.1748, 0.3996, 0.2628, 0.5996, 0.2628, 0.7996, 0.1748, 0.7996, 0.1748, 0.5996, 0.4388, -0.0003688, 0.4388, 0.1996, 0.3508, 0.1996, 0.3508, -0.0003688, 0.4388, 0.1996, 0.4388, 0.3996, 0.3508, 0.3996, 0.3508, 0.1996, 0.4388, 0.3996, 0.4388, 0.5996, 0.3508, 0.5996, 0.3508, 0.3996, 0.4388, 0.5996, 0.4388, 0.7996, 0.3508, 0.7996, 0.3508, 0.5996, 0.6147, -0.0003688, 0.6147, 0.1996, 0.5268, 0.1996, 0.5268, -0.0003688, 0.6147, 0.1996, 0.6147, 0.3996, 0.5268, 0.3996, 0.5268, 0.1996, 0.6147, 0.3996, 0.6147, 0.5996, 0.5268, 0.5996, 0.5268, 0.3996, 0.6147, 0.5996, 0.6147, 0.7996, 0.5268, 0.7996, 0.5268, 0.5996, 0.7907, -0.0003688, 0.7907, 0.1996, 0.7027, 0.1996, 0.7027, -0.0003688, 0.7907, 0.1996, 0.7907, 0.3996, 0.7027, 0.3996, 0.7027, 0.1996, 0.7907, 0.3996, 0.7907, 0.5996, 0.7027, 0.5996, 0.7027, 0.3996, 0.7907, 0.5996, 0.7907, 0.7996, 0.7027, 0.7996, 0.7027, 0.5996, 0.9152, -0.002481, 0.9152, 0.1984, 0.9042, 0.1984, 0.9042, -0.002481, 0.9152, 0.1984, 0.9152, 0.3993, 0.9042, 0.3993, 0.9042, 0.1984, 0.9152, 0.3993, 0.9152, 0.6002, 0.9042, 0.6002, 0.9042, 0.3993, 0.9152, 0.6002, 0.9152, 0.8011, 0.9042, 0.8011, 0.9042, 0.6002, 0.9373, -0.002481, 0.9373, 0.1984, 0.9263, 0.1984, 0.9263, -0.002481, 0.9373, 0.1984, 0.9373, 0.3993, 0.9263, 0.3993, 0.9263, 0.1984, 0.9373, 0.3993, 0.9373, 0.6002, 0.9263, 0.6002, 0.9263, 0.3993, 0.9373, 0.6002, 0.9373, 0.8011, 0.9263, 0.8011, 0.9263, 0.6002, 0.9594, -0.002481, 0.9594, 0.1984, 0.9484, 0.1984, 0.9484, -0.002481, 0.9594, 0.1984, 0.9594, 0.3993, 0.9484, 0.3993, 0.9484, 0.1984, 0.9594, 0.3993, 0.9594, 0.6002, 0.9484, 0.6002, 0.9484, 0.3993, 0.9594, 0.6002, 0.9594, 0.8011, 0.9484, 0.8011, 0.9484, 0.6002, 0.9815, -0.002481, 0.9815, 0.1984, 0.9705, 0.1984, 0.9705, -0.002481, 0.9815, 0.1984, 0.9815, 0.3993, 0.9705, 0.3993, 0.9705, 0.1984, 0.9815, 0.3993, 0.9815, 0.6002, 0.9705, 0.6002, 0.9705, 0.3993, 0.9815, 0.6002, 0.9815, 0.8011, 0.9705, 0.8011, 0.9705, 0.6002, 0.9996, 0.713, 0.9996, 0.7413, 0.9932, 0.7413, 0.9932, 0.713, 0.9996, 0.7413, 0.9996, 0.7695, 0.9932, 0.7695, 0.9932, 0.7413, 0.9996, 0.7695, 0.9996, 0.7978, 0.9932, 0.7978, 0.9932, 0.7695, 0.9996, 0.7978, 0.9996, 0.826, 0.9932, 0.826, 0.9932, 0.7978, 0.8932, -0.002481, 0.8932, 0.1984, 0.8821, 0.1984, 0.8821, -0.002481, 0.8932, 0.1984, 0.8932, 0.3993, 0.8821, 0.3993, 0.8821, 0.1984, 0.8932, 0.3993, 0.8932, 0.6002, 0.8821, 0.6002, 0.8821, 0.3993, 0.8932, 0.6002, 0.8932, 0.8011, 0.8821, 0.8011, 0.8821, 0.6002, 0.08583, -0.0003688, 0.08583, 0.1996, -0.001097, 0.1996, -0.001097, -0.0003688, 0.08583, 0.1996, 0.08583, 0.3996, -0.001097, 0.3996, -0.001097, 0.1996, 0.08583, 0.3996, 0.08583, 0.5996, -0.001097, 0.5996, -0.001097, 0.3996, 0.08583, 0.5996, 0.08583, 0.7996, -0.001097, 0.7996, -0.001097, 0.5996, 0.9995, 0.8581, 0.9995, 0.8863, 0.9933, 0.8863, 0.9933, 0.8581, 0.9995, 0.8863, 0.9995, 0.9146, 0.9933, 0.9146, 0.9933, 0.8863, 0.9995, 0.9146, 0.9995, 0.9428, 0.9933, 0.9428, 0.9933, 0.9146, 0.9995, 0.9428, 0.9995, 0.9711, 0.9933, 0.9711, 0.9933, 0.9428])
me_cube.materials.append(mat_material)
me_cube.materials.append(mat_material_003)
me_cube.use_mirror_vertex_groups = False
me_cube.update()
arm_armature_001 = bpy.data.armatures.new('Armature.001')  # bones are not reproduced

# ---- objects
ob_cube = bpy.data.objects.new('Cube', me_cube)
ob_armature = bpy.data.objects.new('Armature', arm_armature_001)

# ---- transforms, parenting, visibility, modifiers, constraints
ob_cube.parent = ob_armature
ob_cube.location = (0.0004933, 0.06727, 0.002326)
ob_cube.scale = (0.04216, 0.1192, 0.1192)
ob_cube.lock_rotations_4d = False
ob_cube.empty_display_type = 'ARROWS'
ob_cube.lineart.crease_threshold = 0.0
_vg = ob_cube.vertex_groups.new(name='Bone')
_vg.add([2, 3, 6, 7, 11, 15, 16, 20, 24, 25, 26, 27, 48, 49, 50, 51, 52, 53, 54, 55, 72, 73, 74, 75, 76, 77, 78, 79, 92, 93, 94, 95, 96, 97, 98, 99, 134, 135, 138, 139, 143, 147, 148, 152, 156, 157, 158, 159, 180, 181, 182, 183, 184, 185, 186, 187, 204, 205, 206, 207, 208, 209, 210, 211, 224, 225, 226, 227, 228, 229, 230, 231], 1.0, 'REPLACE')
_vg = ob_cube.vertex_groups.new(name='Bone.001')
_vg.add([10, 14, 17, 21, 28, 29, 30, 31, 68, 69, 70, 71, 80, 81, 82, 83, 100, 101, 102, 103, 104, 105, 106, 107, 142, 146, 149, 153, 160, 161, 162, 163, 200, 201, 202, 203, 212, 213, 214, 215, 232, 233, 234, 235, 236, 237, 238, 239], 1.0, 'REPLACE')
_vg = ob_cube.vertex_groups.new(name='Bone.002')
_vg.add([9, 13, 18, 22, 32, 33, 34, 35, 64, 65, 66, 67, 84, 85, 86, 87, 108, 109, 110, 111, 112, 113, 114, 115, 141, 145, 150, 154, 164, 165, 166, 167, 196, 197, 198, 199, 216, 217, 218, 219, 240, 241, 242, 243, 244, 245, 246, 247], 1.0, 'REPLACE')
_vg = ob_cube.vertex_groups.new(name='Bone.003')
_vg.add([8, 12, 19, 23, 36, 37, 38, 39, 60, 61, 62, 63, 88, 89, 90, 91, 116, 117, 118, 119, 120, 121, 122, 123, 140, 144, 151, 155, 168, 169, 170, 171, 192, 193, 194, 195, 220, 221, 222, 223, 248, 249, 250, 251, 252, 253, 254, 255], 1.0, 'REPLACE')
_vg = ob_cube.vertex_groups.new(name='Bone.004')
_vg.add([0, 1, 4, 5, 40, 41, 42, 43, 44, 45, 46, 47, 56, 57, 58, 59, 124, 125, 126, 127, 128, 129, 130, 131, 132, 133, 136, 137, 172, 173, 174, 175, 176, 177, 178, 179, 188, 189, 190, 191, 256, 257, 258, 259, 260, 261, 262, 263], 1.0, 'REPLACE')
_m = ob_cube.modifiers.new('Armature', 'ARMATURE')
_m.object = ob_armature
ob_armature.location = (0.0, 0.0, 0.0)

# ---- collection membership
scene.collection.objects.link(ob_cube)
scene.collection.objects.link(ob_armature)

# ---- scene / render settings (as saved in the file)
scene.frame_start = 1; scene.frame_end = 250; scene.frame_set(0)
scene.render.engine = 'BLENDER_EEVEE_NEXT'
scene.cycles.sampling_pattern = 'TABULATED_SOBOL'
bpy.context.view_layer.update()

# ---- added for rendering (the .blend has no active camera and no usable light): camera, sun
cam_auto = bpy.data.cameras.new('AutoCamera')
cam_auto.lens = 50.0
cam_auto.sensor_width = 36.0
cam_auto.clip_end = 1000.0
ob_auto_camera = bpy.data.objects.new('AutoCamera', cam_auto)
scene.collection.objects.link(ob_auto_camera)
ob_auto_camera.location = (0.205769, -0.179214, 0.166649)
ob_auto_camera.rotation_euler = (1.09748, -7.21219e-08, 0.694738)
scene.camera = ob_auto_camera
light_auto_sun = bpy.data.lights.new('AutoSun', 'SUN')
light_auto_sun.energy = 3.0
light_auto_sun.angle = 0.0523599
ob_auto_sun = bpy.data.objects.new('AutoSun', light_auto_sun)
scene.collection.objects.link(ob_auto_sun)
ob_auto_sun.rotation_euler = (0.872665, 0.174533, 0.523599)
bpy.context.view_layer.update()
